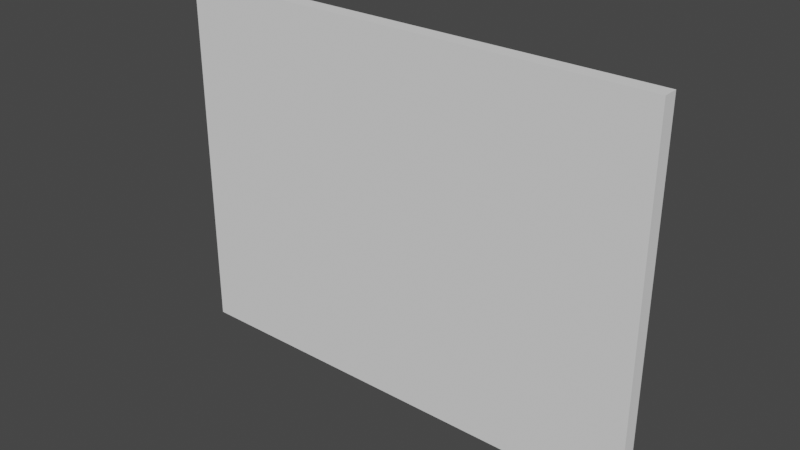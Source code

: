 # Source: Wall_Defense.blend  (saved by Blender 3.1.7; exported with 4.5.12 LTS)
import bpy
from mathutils import Matrix  # noqa: F401  (used for matrix-valued properties, if any)

bpy.ops.wm.read_factory_settings(use_empty=True)
scene = bpy.context.scene
scene.name = 'Scene'

# ---- collections
col_collection = bpy.data.collections.new('Collection'); scene.collection.children.link(col_collection)

# ---- world
world_world = bpy.data.worlds.new('World'); scene.world = world_world
world_world.use_nodes = True; world_world.node_tree.nodes.clear()
_N = world_world.node_tree.nodes; _L = world_world.node_tree.links
n0 = _N.new('ShaderNodeOutputWorld'); n0.name = 'World Output'; n0.location = (300, 300)
n1 = _N.new('ShaderNodeBackground'); n1.name = 'Background'; n1.location = (10, 300)
n1.inputs[0].default_value = (0.05088, 0.05088, 0.05088, 1.0)
_L.new(n1.outputs[0], n0.inputs[0])
n0.is_active_output = True
world_world.color = (0.05088, 0.05088, 0.05088)
world_world.use_sun_shadow = False
world_world.sun_shadow_jitter_overblur = 0.0

# ---- meshes
me_plane = bpy.data.meshes.new('Plane')
me_plane.from_pydata([(-4.0, -1.0, 0.125), (4.0, -1.0, 0.125), (-4.0, 5.0, 0.125), (4.0, 5.0, 0.125), (-4.0, -1.0, -0.125), (4.0, -1.0, -0.125), (-4.0, 5.0, -0.125), (4.0, 5.0, -0.125)], [], [(0, 1, 3, 2), (4, 6, 7, 5), (0, 2, 6, 4), (1, 0, 4, 5), (3, 1, 5, 7), (2, 3, 7, 6)])
_uv = me_plane.uv_layers.new(name='UVMap')
_uv.uv.foreach_set('vector', [0.0, 0.0, 1.0, 0.0, 1.0, 1.0, 0.0, 1.0, 0.0, 0.0, 0.0, 1.0, 1.0, 1.0, 1.0, 0.0, 0.0, 0.0, 0.0, 1.0, 0.0, 1.0, 0.0, 0.0, 1.0, 0.0, 0.0, 0.0, 0.0, 0.0, 1.0, 0.0, 1.0, 1.0, 1.0, 0.0, 1.0, 0.0, 1.0, 1.0, 0.0, 1.0, 1.0, 1.0, 1.0, 1.0, 0.0, 1.0])
me_plane.use_remesh_fix_poles = True
me_plane.use_remesh_preserve_attributes = False
me_plane.update()

# ---- objects
ob_plane = bpy.data.objects.new('Plane', me_plane)

# ---- transforms, parenting, visibility, modifiers, constraints
ob_plane.location = (0.0, 0.0, 0.0)
ob_plane.rotation_euler = (1.571, -0.0, 0.0)

# ---- collection membership
col_collection.objects.link(ob_plane)

# ---- scene / render settings (as saved in the file)
scene.frame_start = 1; scene.frame_end = 250; scene.frame_set(1)
scene.render.engine = 'BLENDER_EEVEE_NEXT'
scene.cycles.sampling_pattern = 'TABULATED_SOBOL'
scene.cycles.use_light_tree = False
scene.view_settings.view_transform = 'Filmic'
bpy.context.view_layer.update()

# ---- added for rendering (the .blend has no active camera and no usable light): camera, sun
cam_auto = bpy.data.cameras.new('AutoCamera')
cam_auto.lens = 50.0
cam_auto.sensor_width = 36.0
cam_auto.clip_end = 1000.0
ob_auto_camera = bpy.data.objects.new('AutoCamera', cam_auto)
scene.collection.objects.link(ob_auto_camera)
ob_auto_camera.location = (9.25514, -11.1062, 9.40411)
ob_auto_camera.rotation_euler = (1.09748, -7.21219e-08, 0.694738)
scene.camera = ob_auto_camera
light_auto_sun = bpy.data.lights.new('AutoSun', 'SUN')
light_auto_sun.energy = 3.0
light_auto_sun.angle = 0.0523599
ob_auto_sun = bpy.data.objects.new('AutoSun', light_auto_sun)
scene.collection.objects.link(ob_auto_sun)
ob_auto_sun.rotation_euler = (0.872665, 0.174533, 0.523599)
bpy.context.view_layer.update()
